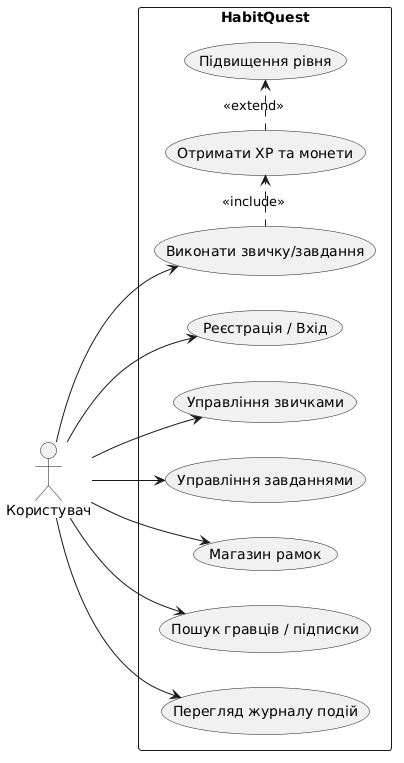

The diagram above was rendered by PlantUML. Its source (embedded in the PNG):
@startuml
left to right direction
actor "Користувач" as User

rectangle HabitQuest {
  usecase "Реєстрація / Вхід" as UC1
  usecase "Управління звичками" as UC2
  usecase "Управління завданнями" as UC3
  usecase "Виконати звичку/завдання" as UC4
  usecase "Отримати XP та монети" as UC5
  usecase "Підвищення рівня" as UC6
  usecase "Магазин рамок" as UC7
  usecase "Пошук гравців / підписки" as UC8
  usecase "Перегляд журналу подій" as UC9
}

User --> UC1
User --> UC2
User --> UC3
User --> UC4
User --> UC7
User --> UC8
User --> UC9

UC4 .> UC5 : <<include>>
UC5 .> UC6 : <<extend>>
@enduml